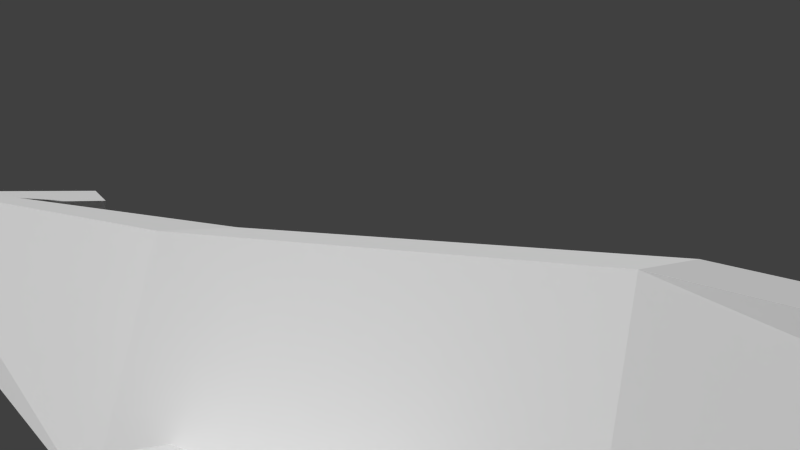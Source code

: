 # Source: plane.blend  (saved by Blender 2.61.0; exported with 4.5.12 LTS)
import bpy
from mathutils import Matrix  # noqa: F401  (used for matrix-valued properties, if any)

bpy.ops.wm.read_factory_settings(use_empty=True)
scene = bpy.context.scene
scene.name = 'Scene'

# ---- collections
col_collection_1 = bpy.data.collections.new('Collection 1'); scene.collection.children.link(col_collection_1)

# ---- world
world_world = bpy.data.worlds.new('World'); scene.world = world_world
world_world.color = (0.05088, 0.05088, 0.05088)
world_world.use_sun_shadow = False
world_world.sun_shadow_jitter_overblur = 0.0
world_world.cycles.sampling_method = 'MANUAL'
world_world.cycles.sample_map_resolution = 256

# ---- cameras
cam_camera = bpy.data.cameras.new('Camera')
cam_camera.clip_end = 100.0
cam_camera.lens = 35.0
cam_camera.sensor_width = 32.0
cam_camera.sensor_height = 18.0
cam_camera.ortho_scale = 7.314
cam_camera.dof.focus_distance = 0.0
cam_camera.dof.aperture_fstop = 128.0

# ---- meshes
me_cube_006 = bpy.data.meshes.new('Cube.006')
me_cube_006.from_pydata([(1.0, 1.0, -1.0), (0.5, -0.7778, -1.0), (-0.5, -0.7778, -1.0), (-1.0, 1.0, -1.0), (1.0, -0.1111, 1.0), (0.5, -1.0, 1.0), (-0.5, -1.0, 1.0), (-1.0, -0.1111, 1.0)], [], [(4, 7, 6, 5), (0, 4, 5, 1), (1, 5, 6, 2), (2, 6, 7, 3), (4, 0, 3, 7)])
me_cube_006.use_remesh_preserve_volume = False
me_cube_006.use_remesh_preserve_attributes = False
me_cube_006.use_mirror_vertex_groups = False
me_cube_006.update()
me_cylinder_001 = bpy.data.meshes.new('Cylinder.001')
me_cylinder_001.from_pydata([(1.192e-08, 1.7, -1.0), (1.472, 0.85, -1.0), (1.472, -0.85, -1.0), (-1.367e-07, -1.7, -1.0), (-1.472, -0.85, -1.0), (-1.472, 0.85, -1.0), (-3.02e-07, 1.0, 1.0), (0.866, 0.5, 1.0), (0.866, -0.5, 1.0), (9.298e-07, -1.0, 1.0), (-0.866, -0.5, 1.0), (-0.866, 0.5, 1.0), (1.192e-08, 5.96e-09, -1.0), (0.0, 0.0, 1.0)], [], [(12, 0, 1), (13, 7, 6), (12, 1, 2), (13, 8, 7), (12, 2, 3), (13, 9, 8), (12, 3, 4), (13, 10, 9), (12, 4, 5), (13, 11, 10), (5, 0, 12), (13, 6, 11), (0, 6, 7, 1), (1, 7, 8, 2), (2, 8, 9, 3), (3, 9, 10, 4), (4, 10, 11, 5), (6, 0, 5, 11)])
_uv = me_cylinder_001.uv_layers.new(name='UVMap')
_uv.uv.foreach_set('vector', [0.5, 0.577, 0.0005901, 0.866, 0.0, 0.289, 0.0, 0.0, 1.0, 0.0, 1.0, 1.0, 0.5, 0.577, 0.0, 0.289, 0.4994, 0.0, 0.0, 0.0, 1.0, 0.0, 1.0, 1.0, 0.5, 0.577, 0.4994, 0.0, 0.9994, 0.288, 0.0, 0.0, 1.0, 0.0, 1.0, 1.0, 0.5, 0.577, 0.9994, 0.288, 1.0, 0.865, 0.0, 0.0, 1.0, 0.0, 1.0, 1.0, 0.5, 0.577, 1.0, 0.865, 0.5006, 1.154, 0.0, 0.0, 1.0, 0.0, 1.0, 1.0, 0.5006, 1.154, 0.0005901, 0.866, 0.5, 0.577, 0.0, 0.0, 1.0, 0.0, 1.0, 1.0, 0.0, 0.0, 1.0, 0.0, 1.0, 1.0, 0.0, 1.0, 0.0, 0.0, 1.0, 0.0, 1.0, 1.0, 0.0, 1.0, 0.0, 0.0, 1.0, 0.0, 1.0, 1.0, 0.0, 1.0, 0.0, 0.0, 1.0, 0.0, 1.0, 1.0, 0.0, 1.0, 0.0, 0.0, 1.0, 0.0, 1.0, 1.0, 0.0, 1.0, 0.0, 0.0, 1.0, 0.0, 1.0, 1.0, 0.0, 1.0])
me_cylinder_001.use_remesh_preserve_volume = False
me_cylinder_001.use_remesh_preserve_attributes = False
me_cylinder_001.use_mirror_vertex_groups = False
me_cylinder_001.update()
me_cylinder = bpy.data.meshes.new('Cylinder')
me_cylinder.from_pydata([(1.192e-08, 1.7, -1.0), (1.472, 0.85, -1.0), (1.472, -0.85, -1.0), (-1.367e-07, -1.7, -1.0), (-1.472, -0.85, -1.0), (-1.472, 0.85, -1.0), (-3.02e-07, 1.0, 1.0), (0.866, 0.5, 1.0), (0.866, -0.5, 1.0), (9.298e-07, -1.0, 1.0), (-0.866, -0.5, 1.0), (-0.866, 0.5, 1.0), (1.192e-08, 5.96e-09, -1.0), (0.0, 0.0, 1.0)], [], [(12, 0, 1), (13, 7, 6), (12, 1, 2), (13, 8, 7), (12, 2, 3), (13, 9, 8), (12, 3, 4), (13, 10, 9), (12, 4, 5), (13, 11, 10), (5, 0, 12), (13, 6, 11), (0, 6, 7, 1), (1, 7, 8, 2), (2, 8, 9, 3), (3, 9, 10, 4), (4, 10, 11, 5), (6, 0, 5, 11)])
me_cylinder.use_remesh_preserve_volume = False
me_cylinder.use_remesh_preserve_attributes = False
me_cylinder.use_mirror_vertex_groups = False
me_cylinder.update()
me_cube_005 = bpy.data.meshes.new('Cube.005')
me_cube_005.from_pydata([(1.0, -0.3077, -1.0), (1.0, -2.154, 0.3333), (-1.0, -1.0, 0.3333), (-1.0, 1.0, -1.0), (1.0, -0.3077, 1.0), (1.0, -2.154, 1.0), (-1.0, -1.0, 1.0), (-1.0, 1.0, 1.0)], [], [(0, 1, 2, 3), (4, 7, 6, 5), (0, 4, 5, 1), (1, 5, 6, 2), (4, 0, 3, 7)])
me_cube_005.use_remesh_preserve_volume = False
me_cube_005.use_remesh_preserve_attributes = False
me_cube_005.use_mirror_vertex_groups = False
me_cube_005.update()
me_cube_004 = bpy.data.meshes.new('Cube.004')
me_cube_004.from_pydata([(1.0, -0.3077, -1.0), (1.0, -2.154, 0.3333), (-1.0, -1.0, 0.3333), (-1.0, 1.0, -1.0), (1.0, -0.3077, 1.0), (1.0, -2.154, 1.0), (-1.0, -1.0, 1.0), (-1.0, 1.0, 1.0)], [], [(0, 1, 2, 3), (4, 7, 6, 5), (0, 4, 5, 1), (1, 5, 6, 2), (4, 0, 3, 7)])
me_cube_004.use_remesh_preserve_volume = False
me_cube_004.use_remesh_preserve_attributes = False
me_cube_004.use_mirror_vertex_groups = False
me_cube_004.update()
me_cube_003 = bpy.data.meshes.new('Cube.003')
me_cube_003.from_pydata([(0.72, 1.0, -1.0), (1.0, -1.0, 1.0), (-1.0, -1.0, 1.0), (-0.72, 1.0, -1.0), (0.72, 1.0, 1.0), (1.0, -1.0, 2.0), (-1.0, -1.0, 2.0), (-0.72, 1.0, 1.0), (0.4, 11.43, -20.0), (0.4, 8.571, -20.0), (-0.4, 8.571, -20.0), (-0.4, 11.43, -20.0), (0.4, 11.43, 0.0), (0.4, 8.571, 0.0), (-0.4, 8.571, 0.0), (-0.4, 11.43, 0.0)], [], [(0, 1, 2, 3), (4, 7, 6, 5), (0, 4, 5, 1), (1, 5, 6, 2), (2, 6, 7, 3), (4, 0, 3, 7)])
me_cube_003.use_remesh_preserve_volume = False
me_cube_003.use_remesh_preserve_attributes = False
me_cube_003.use_mirror_vertex_groups = False
me_cube_003.update()
me_cube_002 = bpy.data.meshes.new('Cube.002')
me_cube_002.from_pydata([(1.0, 1.0, -1.0), (0.1, -1.0, 0.4), (-0.1, -1.0, 0.4), (-1.0, 1.0, -1.0), (0.4, 1.0, 1.0), (0.1, -1.0, 1.3), (-0.1, -1.0, 1.3), (-0.4, 1.0, 1.0)], [], [(0, 1, 2, 3), (4, 7, 6, 5), (0, 4, 5, 1), (1, 5, 6, 2), (2, 6, 7, 3)])
me_cube_002.use_remesh_preserve_volume = False
me_cube_002.use_remesh_preserve_attributes = False
me_cube_002.use_mirror_vertex_groups = False
me_cube_002.update()
me_cube_001 = bpy.data.meshes.new('Cube.001')
me_cube_001.from_pydata([(0.4, 1.0, -0.3), (1.0, -1.0, -1.0), (-1.0, -1.0, -1.0), (-0.4, 1.0, -0.3), (0.4, 1.0, 0.4), (0.4, -1.0, 1.0), (-0.4, -1.0, 1.0), (-0.4, 1.0, 0.4)], [], [(0, 1, 2, 3), (4, 7, 6, 5), (0, 4, 5, 1), (2, 6, 7, 3), (4, 0, 3, 7)])
me_cube_001.use_remesh_preserve_volume = False
me_cube_001.use_remesh_preserve_attributes = False
me_cube_001.use_mirror_vertex_groups = False
me_cube_001.update()
me_cube = bpy.data.meshes.new('Cube')
me_cube.from_pydata([(1.0, 1.0, -1.0), (1.0, -1.0, -1.0), (-1.0, -1.0, -1.0), (-1.0, 1.0, -1.0), (0.4, 1.0, 1.0), (0.4, -1.0, 1.0), (-0.4, -1.0, 1.0), (-0.4, 1.0, 1.0)], [], [(0, 1, 2, 3), (4, 7, 6, 5), (0, 4, 5, 1), (2, 6, 7, 3)])
me_cube.use_remesh_preserve_volume = False
me_cube.use_remesh_preserve_attributes = False
me_cube.use_mirror_vertex_groups = False
me_cube.update()

# ---- objects
ob_cube_006 = bpy.data.objects.new('Cube.006', me_cube_006)
ob_cylinder_001 = bpy.data.objects.new('Cylinder.001', me_cylinder_001)
ob_cylinder = bpy.data.objects.new('Cylinder', me_cylinder)
ob_cube_005 = bpy.data.objects.new('Cube.005', me_cube_005)
ob_cube_004 = bpy.data.objects.new('Cube.004', me_cube_004)
ob_cube_003 = bpy.data.objects.new('Cube.003', me_cube_003)
ob_cube_002 = bpy.data.objects.new('Cube.002', me_cube_002)
ob_cube_001 = bpy.data.objects.new('Cube.001', me_cube_001)
ob_cube = bpy.data.objects.new('Cube', me_cube)
ob_camera = bpy.data.objects.new('Camera', cam_camera)

# ---- transforms, parenting, visibility, modifiers, constraints
ob_cube_006.location = (0.0, -7.0, 1.9)
ob_cube_006.scale = (0.1, 0.9, 0.7)
ob_cube_006.lineart.crease_threshold = 0.0
ob_cylinder_001.location = (-3.0, -0.5, -0.5)
ob_cylinder_001.rotation_euler = (1.623, -3.892e-09, 1.666e-10)
ob_cylinder_001.scale = (0.5, 0.5, 2.2)
ob_cylinder_001.lineart.crease_threshold = 0.0
ob_cylinder.location = (3.0, -0.5, -0.5)
ob_cylinder.rotation_euler = (1.623, -3.892e-09, 1.666e-10)
ob_cylinder.scale = (0.5, 0.5, 2.2)
ob_cylinder.lineart.crease_threshold = 0.0
ob_cube_005.location = (-4.5, 0.2, -0.4)
ob_cube_005.rotation_euler = (0.0, 0.05236, 0.0)
ob_cube_005.scale = (-4.5, 1.3, 0.15)
ob_cube_005.lineart.crease_threshold = 0.0
ob_cube_004.location = (4.5, 0.2, -0.4)
ob_cube_004.rotation_euler = (0.0, -0.05236, 0.0)
ob_cube_004.scale = (4.5, 1.3, 0.15)
ob_cube_004.lineart.crease_threshold = 0.0
ob_cube_003.location = (0.0, -7.0, 1.0)
ob_cube_003.scale = (2.5, 0.7, 0.1)
ob_cube_003.lineart.crease_threshold = 0.0
ob_cube_002.location = (0.0, -5.0, 0.0)
ob_cube_002.scale = (1.0, 3.0, 1.0)
ob_cube_002.lineart.crease_threshold = 0.0
ob_cube_001.location = (0.0, 4.0, 0.0)
ob_cube_001.scale = (1.0, 2.0, 1.0)
ob_cube_001.lineart.crease_threshold = 0.0
ob_cube.location = (0.0, 0.0, 0.0)
ob_cube.scale = (1.0, 2.0, 1.0)
ob_cube.lineart.crease_threshold = 0.0
ob_camera.location = (4.45, 3.839, 1.437)
ob_camera.rotation_euler = (1.517, -0.01122, 2.265)
ob_camera.lock_rotations_4d = False
ob_camera.empty_display_type = 'ARROWS'
ob_camera.color = (0.0, 0.0, 0.0, 0.0)
ob_camera.display_type = 'WIRE'
ob_camera.lineart.crease_threshold = 0.0

# ---- collection membership
col_collection_1.objects.link(ob_cube_006)
col_collection_1.objects.link(ob_cylinder_001)
col_collection_1.objects.link(ob_cylinder)
col_collection_1.objects.link(ob_cube_005)
col_collection_1.objects.link(ob_cube_004)
col_collection_1.objects.link(ob_cube_003)
col_collection_1.objects.link(ob_cube_002)
col_collection_1.objects.link(ob_cube_001)
col_collection_1.objects.link(ob_cube)
col_collection_1.objects.link(ob_camera)

# ---- scene / render settings (as saved in the file)
scene.camera = ob_camera
scene.frame_start = 1; scene.frame_end = 250; scene.frame_set(-2)
scene.render.engine = 'BLENDER_EEVEE_NEXT'
scene.render.image_settings.color_mode = 'RGB'
scene.render.image_settings.compression = 90
scene.render.resolution_percentage = 50
scene.render.dither_intensity = 0.0
scene.render.bake_margin = 2
scene.render.bake_bias = 0.0
scene.cycles.use_denoising = False
scene.cycles.samples = 10
scene.cycles.sampling_pattern = 'TABULATED_SOBOL'
scene.cycles.light_sampling_threshold = 0.0
scene.cycles.use_adaptive_sampling = False
scene.cycles.use_light_tree = False
scene.cycles.blur_glossy = 0.0
scene.cycles.volume_bounces = 1
scene.cycles.pixel_filter_type = 'GAUSSIAN'
scene.cycles.sample_clamp_indirect = 0.0
scene.view_settings.view_transform = 'Standard'
bpy.context.view_layer.update()

# ---- added for rendering (the .blend has no usable light): sun
light_auto_sun = bpy.data.lights.new('AutoSun', 'SUN')
light_auto_sun.energy = 3.0
light_auto_sun.angle = 0.0523599
ob_auto_sun = bpy.data.objects.new('AutoSun', light_auto_sun)
scene.collection.objects.link(ob_auto_sun)
ob_auto_sun.rotation_euler = (0.872665, 0.174533, 0.523599)
bpy.context.view_layer.update()
